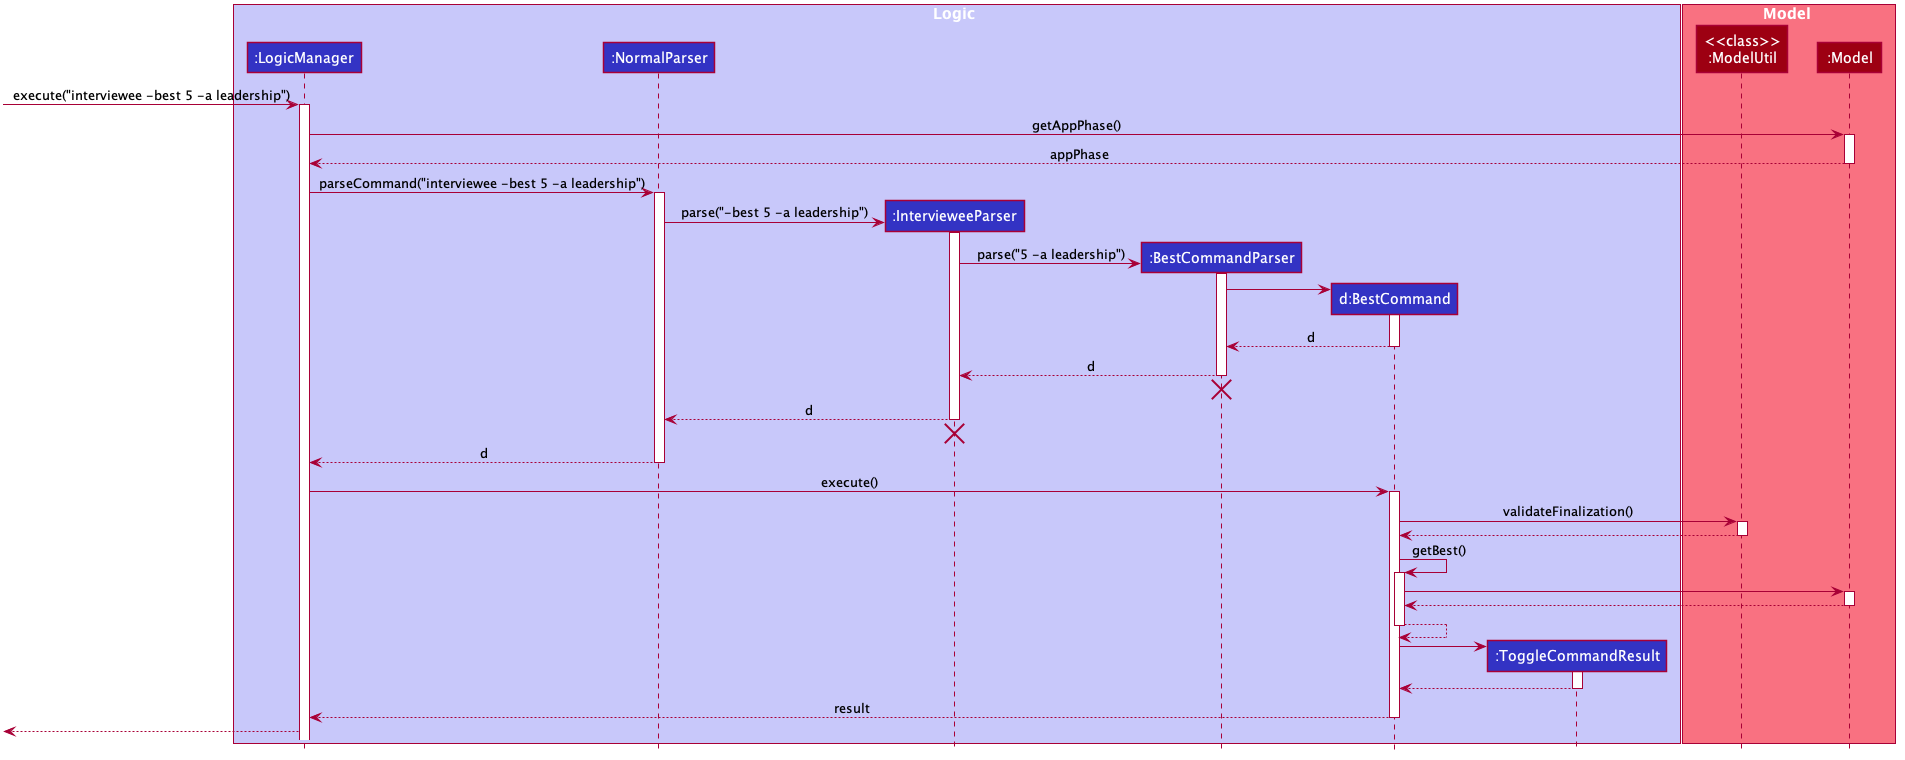

The diagram above was rendered by PlantUML. Its source (embedded in the PNG):
@startuml








skinparam BackgroundColor #FFFFFFF

skinparam Shadowing false

skinparam Class {
    FontColor #FFFFFF
    BorderThickness 1
    BorderColor #FFFFFF
    StereotypeFontColor #FFFFFF
    FontName Arial
}

skinparam Actor {
    BorderColor #000000
    Color #000000
    FontName Arial
}

skinparam Sequence {
    MessageAlign center
    BoxFontSize 15
    BoxPadding 0
    BoxFontColor #FFFFFF
    FontName Arial
}

skinparam Participant {
    FontColor #FFFFFFF
    Padding 20
}

skinparam MinClassWidth 50
skinparam ParticipantPadding 10
skinparam Shadowing false
skinparam DefaultTextAlignment center
skinparam packageStyle Rectangle

hide footbox
hide members
hide circle

box Logic #C8C8FA
participant ":LogicManager" as LogicManager #3333C4
participant ":NormalParser" as NormalParser #3333C4
participant ":IntervieweeParser" as IntervieweeParser #3333C4
participant ":BestCommandParser" as BestCommandParser #3333C4
participant "d:BestCommand" as BestCommand #3333C4
participant ":ToggleCommandResult" as ToggleCommandResult #3333C4
end box

box Model #F97181
participant "<<class>>\n:ModelUtil" as ModelUtil #9D0012
participant ":Model" as Model #9D0012
end box

[-> LogicManager : execute("interviewee -best 5 -a leadership")
activate LogicManager

LogicManager -> Model : getAppPhase()
activate Model

Model --> LogicManager : appPhase
deactivate Model

LogicManager -> NormalParser : parseCommand("interviewee -best 5 -a leadership")
activate NormalParser

create IntervieweeParser
NormalParser -> IntervieweeParser : parse("-best 5 -a leadership")
activate IntervieweeParser

create BestCommandParser
IntervieweeParser -> BestCommandParser : parse("5 -a leadership")
activate BestCommandParser

create BestCommand
BestCommandParser -> BestCommand
activate BestCommand

BestCommand --> BestCommandParser : d
deactivate BestCommand

BestCommandParser --> IntervieweeParser : d
deactivate BestCommandParser
BestCommandParser -[hidden]-> IntervieweeParser
destroy BestCommandParser

IntervieweeParser --> NormalParser : d
deactivate IntervieweeParser
IntervieweeParser -[hidden]-> NormalParser
destroy IntervieweeParser

NormalParser --> LogicManager : d
deactivate NormalParser

LogicManager -> BestCommand : execute()
activate BestCommand

BestCommand -> ModelUtil : validateFinalization()
activate ModelUtil

ModelUtil --> BestCommand
deactivate ModelUtil

BestCommand -> BestCommand : getBest()
activate BestCommand

BestCommand -> Model
activate Model

Model --> BestCommand
deactivate Model

BestCommand --> BestCommand
deactivate BestCommand

create ToggleCommandResult
BestCommand -> ToggleCommandResult
activate ToggleCommandResult

ToggleCommandResult --> BestCommand
deactivate ToggleCommandResult

BestCommand --> LogicManager : result
deactivate BestCommand

[<-- LogicManager
@enduml